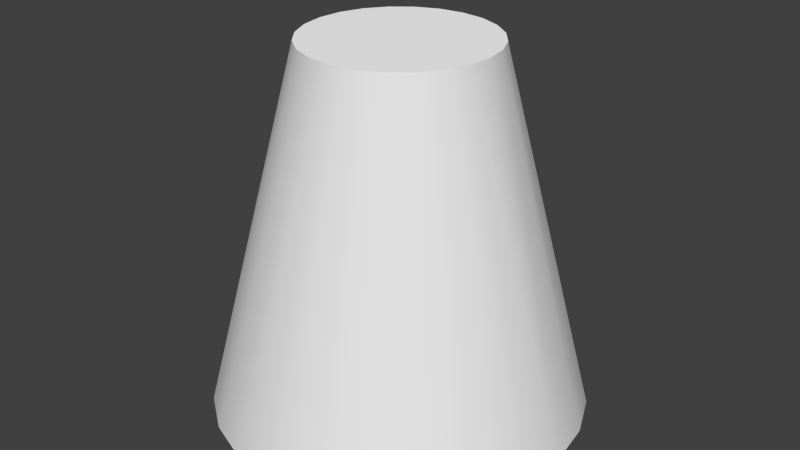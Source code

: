 # Source: wieza1.blend  (saved by Blender 2.63.0; exported with 4.5.12 LTS)
import bpy
from mathutils import Matrix  # noqa: F401  (used for matrix-valued properties, if any)

bpy.ops.wm.read_factory_settings(use_empty=True)
scene = bpy.context.scene
scene.name = 'Scene'

# ---- collections
col_collection_1 = bpy.data.collections.new('Collection 1'); scene.collection.children.link(col_collection_1)

# ---- materials (node trees are filled in below, after node groups)
mat_concrete_aggregate_smoke = bpy.data.materials.new('Concrete_Aggregate_Smoke_')
mat_concrete_aggregate_smoke.alpha_threshold = 0.0
mat_concrete_aggregate_smoke.use_transparent_shadow = False
mat_concrete_aggregate_smoke.roughness = 0.5
mat_concrete_aggregate_smoke.line_color = (0.0, 0.0, 0.0, 1.0)
mat_material = bpy.data.materials.new('material')
mat_material.alpha_threshold = 0.0
mat_material.use_transparent_shadow = False
mat_material.diffuse_color = (1.0, 1.0, 1.0, 1.0)
mat_material.roughness = 0.5
mat_material.line_color = (0.0, 0.0, 0.0, 1.0)

# ---- material node trees

# ---- world
world_world = bpy.data.worlds.new('World'); scene.world = world_world
world_world.color = (0.05088, 0.05088, 0.05088)
world_world.use_sun_shadow = False
world_world.sun_shadow_jitter_overblur = 0.0
world_world.cycles.sampling_method = 'MANUAL'
world_world.cycles.sample_map_resolution = 256

# ---- meshes
me_id194 = bpy.data.meshes.new('ID194')
me_id194.from_pydata([(117.3, 79.07, 234.3), (56.37, 60.12, 0.0), (75.96, 35.76, 0.0), (107.5, 91.25, 234.3), (43.74, 88.72, 0.0), (101.2, 105.5, 234.3), (129.9, 69.84, 234.3), (101.2, 17.3, 0.0), (38.95, 119.6, 0.0), (98.81, 121.0, 234.3), (144.5, 64.19, 234.3), (130.4, 6.006, 0.0), (42.31, 150.7, 0.0), (100.5, 136.5, 234.3), (160.1, 62.51, 234.3), (161.4, 2.64, 0.0), (106.1, 151.1, 234.3), (53.61, 179.9, 0.0), (175.5, 64.9, 234.3), (192.3, 7.433, 0.0), (115.4, 163.7, 234.3), (72.07, 205.1, 0.0), (189.8, 71.22, 234.3), (220.9, 20.06, 0.0), (96.43, 224.7, 0.0), (127.6, 173.5, 234.3), (202.0, 81.01, 234.3), (245.3, 39.66, 0.0), (125.0, 237.3, 0.0), (141.9, 179.8, 234.3), (263.7, 64.89, 0.0), (211.2, 93.63, 234.3), (155.9, 242.1, 0.0), (157.3, 182.2, 234.3), (275.0, 94.05, 0.0), (216.9, 108.2, 234.3), (187.0, 238.7, 0.0), (172.8, 180.6, 234.3), (278.4, 125.1, 0.0), (218.5, 123.7, 234.3), (216.2, 227.4, 0.0), (187.4, 174.9, 234.3), (216.1, 139.2, 234.3), (273.6, 156.0, 0.0), (241.4, 209.0, 0.0), (200.0, 165.7, 234.3), (209.8, 153.5, 234.3), (261.0, 184.6, 0.0)], [], [(0, 1, 2), (1, 0, 3), (3, 4, 1), (4, 3, 5), (6, 2, 7), (6, 0, 2), (5, 8, 4), (8, 5, 9), (10, 7, 11), (7, 10, 6), (9, 12, 8), (12, 9, 13), (14, 11, 15), (11, 14, 10), (16, 12, 13), (12, 16, 17), (18, 15, 19), (15, 18, 14), (20, 17, 16), (17, 20, 21), (22, 19, 23), (19, 22, 18), (20, 24, 21), (24, 20, 25), (26, 23, 27), (23, 26, 22), (25, 28, 24), (28, 25, 29), (30, 26, 27), (26, 30, 31), (29, 32, 28), (32, 29, 33), (34, 31, 30), (31, 34, 35), (33, 36, 32), (36, 33, 37), (38, 35, 34), (35, 38, 39), (37, 40, 36), (40, 37, 41), (38, 42, 39), (42, 38, 43), (41, 44, 40), (44, 41, 45), (43, 46, 42), (46, 43, 47), (47, 45, 46), (45, 47, 44)])
me_id194.polygons.foreach_set('use_smooth', [True] * 48)
_uv = me_id194.uv_layers.new(name='UVSET0')
_uv.uv.foreach_set('vector', [0.9951, 21.81, -0.9589, 1.671, 1.646, 1.671, -0.9589, 1.671, 0.9951, 21.81, -0.3076, 21.81, -3.338, 21.69, -5.292, 1.553, -2.686, 1.553, -5.292, 1.553, -3.338, 21.69, -4.64, 21.69, 5.304, 21.65, 3.35, 1.509, 5.956, 1.509, 5.304, 21.65, 4.002, 21.65, 3.35, 1.509, -7.399, 21.3, -9.353, 1.163, -6.747, 1.163, -9.353, 1.163, -7.399, 21.3, -8.701, 21.3, 9.297, 21.22, 7.343, 1.079, 9.948, 1.079, 7.343, 1.079, 9.297, 21.22, 7.994, 21.22, -10.91, 20.67, -12.86, 0.529, -10.26, 0.529, -12.86, 0.529, -10.91, 20.67, -12.21, 20.67, 12.7, 20.55, 10.75, 0.4096, 13.35, 0.4096, 10.75, 0.4096, 12.7, 20.55, 11.4, 20.55, -14.94, 19.83, -12.98, -0.307, -13.64, 19.83, -12.98, -0.307, -14.94, 19.83, -15.59, -0.307, 15.28, 19.68, 13.33, -0.4533, 15.93, -0.4533, 13.33, -0.4533, 15.28, 19.68, 13.98, 19.68, -16.69, 18.85, -14.73, -1.288, -15.39, 18.85, -14.73, -1.288, -16.69, 18.85, -17.34, -1.288, 16.87, 18.69, 14.91, -1.451, 17.52, -1.451, 14.91, -1.451, 16.87, 18.69, 15.56, 18.69, -16.04, 17.79, -18.0, -2.346, -15.39, -2.346, -18.0, -2.346, -16.04, 17.79, -17.35, 17.79, 17.35, 17.62, 15.39, -2.515, 18.0, -2.515, 15.39, -2.515, 17.35, 17.62, 16.04, 17.62, -15.56, 16.73, -17.52, -3.411, -14.91, -3.411, -17.52, -3.411, -15.56, 16.73, -16.87, 16.73, 17.34, -3.574, 15.39, 16.56, 14.73, -3.574, 15.39, 16.56, 17.34, -3.574, 16.69, 16.56, -13.98, 15.73, -15.93, -4.409, -13.33, -4.409, -15.93, -4.409, -13.98, 15.73, -15.28, 15.73, 15.59, -4.555, 13.64, 15.58, 12.98, -4.555, 13.64, 15.58, 15.59, -4.555, 14.94, 15.58, -11.4, 14.87, -13.35, -5.271, -10.75, -5.271, -13.35, -5.271, -11.4, 14.87, -12.7, 14.87, 12.86, -5.391, 10.91, 14.75, 10.26, -5.391, 10.91, 14.75, 12.86, -5.391, 12.21, 14.75, -7.994, 14.2, -9.948, -5.941, -7.343, -5.941, -9.948, -5.941, -7.994, 14.2, -9.297, 14.2, 6.747, -6.025, 8.701, 14.11, 7.399, 14.11, 8.701, 14.11, 6.747, -6.025, 9.353, -6.025, -4.002, 13.77, -5.956, -6.371, -3.35, -6.371, -5.956, -6.371, -4.002, 13.77, -5.304, 13.77, 2.686, -6.415, 4.64, 13.72, 3.338, 13.72, 4.64, 13.72, 2.686, -6.415, 5.292, -6.415, -1.646, -6.533, 0.3076, 13.61, -0.9951, 13.61, 0.3076, 13.61, -1.646, -6.533, 0.9589, -6.533])
me_id194.materials.append(mat_concrete_aggregate_smoke)
me_id194.use_remesh_preserve_volume = False
me_id194.use_remesh_preserve_attributes = False
me_id194.use_mirror_vertex_groups = False
me_id194.update()
me_id188 = bpy.data.meshes.new('ID188')
me_id188.from_pydata([(101.2, 105.5, 234.3), (100.5, 136.5, 234.3), (98.81, 121.0, 234.3), (106.1, 151.1, 234.3), (107.5, 91.25, 234.3), (115.4, 163.7, 234.3), (117.3, 79.07, 234.3), (127.6, 173.5, 234.3), (129.9, 69.84, 234.3), (141.9, 179.8, 234.3), (144.5, 64.19, 234.3), (157.3, 182.2, 234.3), (160.1, 62.51, 234.3), (172.8, 180.6, 234.3), (175.5, 64.9, 234.3), (187.4, 174.9, 234.3), (189.8, 71.22, 234.3), (200.0, 165.7, 234.3), (202.0, 81.01, 234.3), (209.8, 153.5, 234.3), (211.2, 93.63, 234.3), (216.1, 139.2, 234.3), (216.9, 108.2, 234.3), (218.5, 123.7, 234.3)], [], [(0, 1, 2), (1, 0, 3), (3, 0, 4), (3, 4, 5), (5, 4, 6), (5, 6, 7), (7, 6, 8), (7, 8, 9), (9, 8, 10), (9, 10, 11), (11, 10, 12), (11, 12, 13), (13, 12, 14), (13, 14, 15), (15, 14, 16), (15, 16, 17), (17, 16, 18), (17, 18, 19), (19, 18, 20), (19, 20, 21), (21, 20, 22), (21, 22, 23)])
me_id188.materials.append(mat_material)
me_id188.use_remesh_preserve_volume = False
me_id188.use_remesh_preserve_attributes = False
me_id188.use_mirror_vertex_groups = False
me_id188.update()
me_id180 = bpy.data.meshes.new('ID180')
me_id180.from_pydata([(42.31, 150.7, 0.0), (43.74, 88.72, 0.0), (38.95, 119.6, 0.0), (53.61, 179.9, 0.0), (56.37, 60.12, 0.0), (72.07, 205.1, 0.0), (75.96, 35.76, 0.0), (96.43, 224.7, 0.0), (101.2, 17.3, 0.0), (125.0, 237.3, 0.0), (130.4, 6.006, 0.0), (155.9, 242.1, 0.0), (161.4, 2.64, 0.0), (187.0, 238.7, 0.0), (192.3, 7.433, 0.0), (216.2, 227.4, 0.0), (220.9, 20.06, 0.0), (241.4, 209.0, 0.0), (245.3, 39.66, 0.0), (261.0, 184.6, 0.0), (263.7, 64.89, 0.0), (273.6, 156.0, 0.0), (275.0, 94.05, 0.0), (278.4, 125.1, 0.0)], [], [(0, 1, 2), (1, 0, 3), (1, 3, 4), (4, 3, 5), (4, 5, 6), (6, 5, 7), (6, 7, 8), (8, 7, 9), (8, 9, 10), (10, 9, 11), (10, 11, 12), (12, 11, 13), (12, 13, 14), (14, 13, 15), (14, 15, 16), (16, 15, 17), (16, 17, 18), (18, 17, 19), (18, 19, 20), (20, 19, 21), (20, 21, 22), (22, 21, 23)])
me_id180.materials.append(mat_material)
me_id180.use_remesh_preserve_volume = False
me_id180.use_remesh_preserve_attributes = False
me_id180.use_mirror_vertex_groups = False
me_id180.update()

# ---- objects
ob_sketchup_002 = bpy.data.objects.new('SketchUp.002', me_id194)
ob_sketchup_001 = bpy.data.objects.new('SketchUp.001', me_id188)
ob_sketchup = bpy.data.objects.new('SketchUp', me_id180)

# ---- transforms, parenting, visibility, modifiers, constraints
ob_sketchup_002.location = (-16.03, -11.73, 0.0)
ob_sketchup_002.scale = (0.1, 0.1, 0.1)
ob_sketchup_002.lineart.crease_threshold = 0.0
ob_sketchup_001.location = (-16.03, -11.73, 0.0)
ob_sketchup_001.scale = (0.1, 0.1, 0.1)
ob_sketchup_001.lineart.crease_threshold = 0.0
ob_sketchup.location = (-16.03, -11.73, 0.0)
ob_sketchup.scale = (0.1, 0.1, 0.1)
ob_sketchup.lineart.crease_threshold = 0.0

# ---- collection membership
col_collection_1.objects.link(ob_sketchup_002)
col_collection_1.objects.link(ob_sketchup_001)
col_collection_1.objects.link(ob_sketchup)

# ---- scene / render settings (as saved in the file)
scene.frame_start = 1; scene.frame_end = 250; scene.frame_set(1)
scene.render.engine = 'BLENDER_EEVEE_NEXT'
scene.render.image_settings.color_mode = 'RGB'
scene.render.image_settings.compression = 90
scene.render.resolution_percentage = 50
scene.render.dither_intensity = 0.0
scene.render.bake_margin = 2
scene.render.bake_bias = 0.0
scene.cycles.use_denoising = False
scene.cycles.samples = 10
scene.cycles.sampling_pattern = 'TABULATED_SOBOL'
scene.cycles.light_sampling_threshold = 0.0
scene.cycles.use_adaptive_sampling = False
scene.cycles.use_light_tree = False
scene.cycles.blur_glossy = 0.0
scene.cycles.volume_bounces = 1
scene.cycles.pixel_filter_type = 'GAUSSIAN'
scene.cycles.sample_clamp_indirect = 0.0
scene.view_settings.view_transform = 'Standard'
scene.unit_settings.scale_length = 0.0254
bpy.context.view_layer.update()

# ---- added for rendering (the .blend has no active camera and no usable light): camera, sun
cam_auto = bpy.data.cameras.new('AutoCamera')
cam_auto.lens = 50.0
cam_auto.sensor_width = 36.0
cam_auto.clip_end = 1000.0
ob_auto_camera = bpy.data.objects.new('AutoCamera', cam_auto)
scene.collection.objects.link(ob_auto_camera)
ob_auto_camera.location = (37.937, -45.2139, 42.1915)
ob_auto_camera.rotation_euler = (1.09748, -7.21219e-08, 0.694738)
scene.camera = ob_auto_camera
light_auto_sun = bpy.data.lights.new('AutoSun', 'SUN')
light_auto_sun.energy = 3.0
light_auto_sun.angle = 0.0523599
ob_auto_sun = bpy.data.objects.new('AutoSun', light_auto_sun)
scene.collection.objects.link(ob_auto_sun)
ob_auto_sun.rotation_euler = (0.872665, 0.174533, 0.523599)
bpy.context.view_layer.update()
